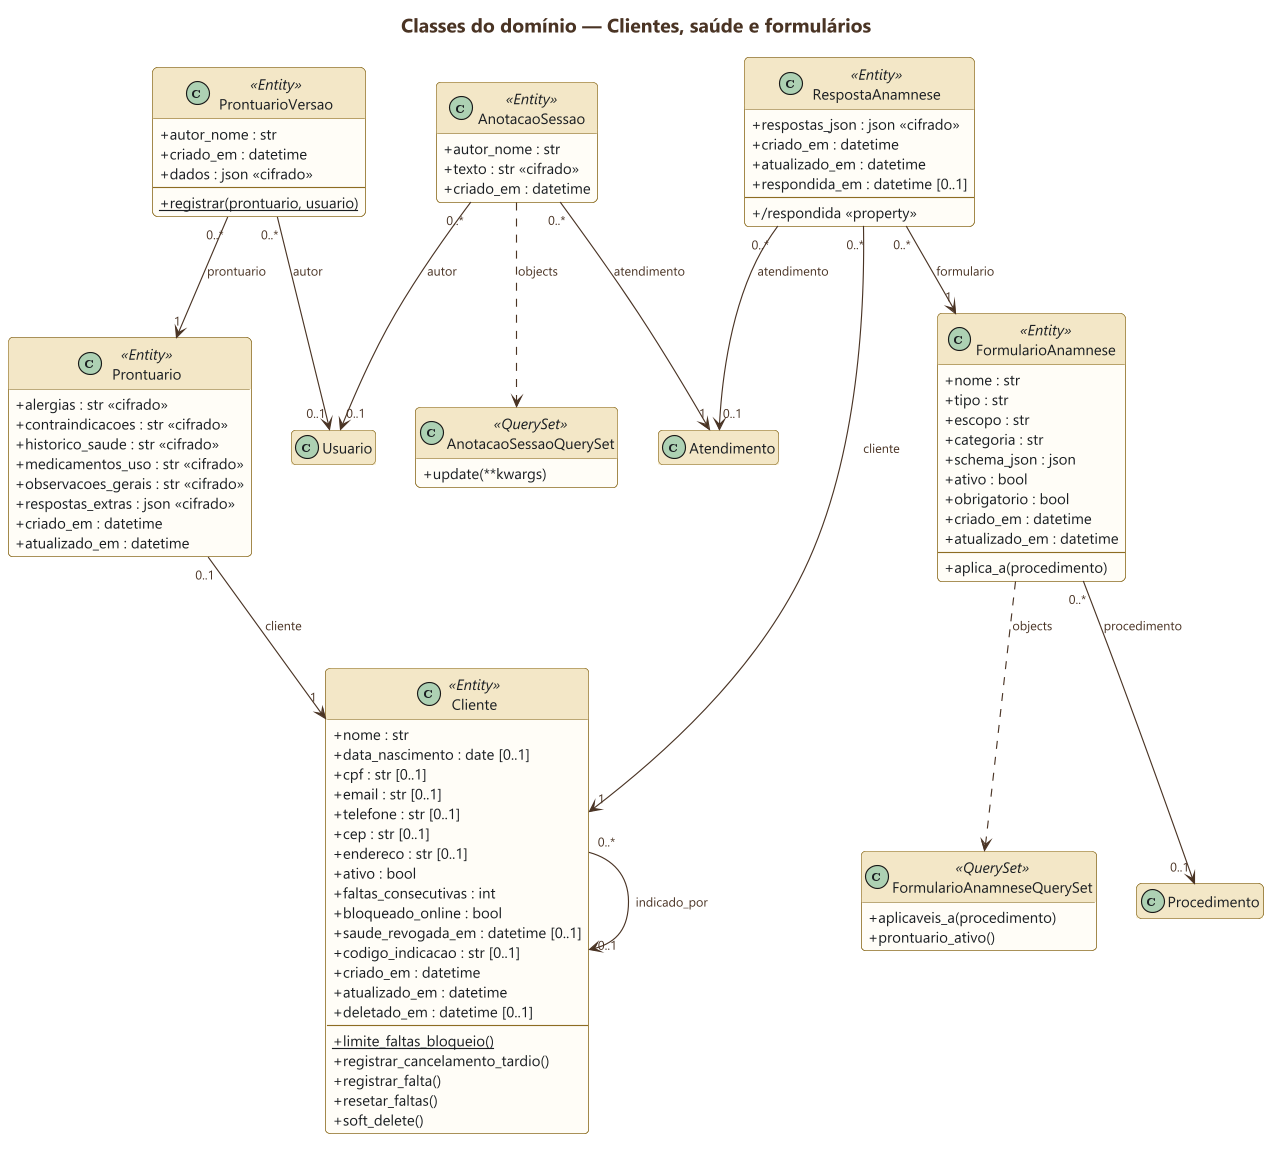

The diagram above was rendered by PlantUML. Its source (embedded in the PNG):
@startuml 02-classes-clientes-saude
skinparamlocked dpi 200
' GERADO por docs/uml/gerar_uml.py a partir do codigo — nao edite a mao.
!include ../estilo.iuml
hide empty members
title Classes do domínio — Clientes, saúde e formulários

class Cliente <<Entity>> {
  + nome : str
  + data_nascimento : date [0..1]
  + cpf : str [0..1]
  + email : str [0..1]
  + telefone : str [0..1]
  + cep : str [0..1]
  + endereco : str [0..1]
  + ativo : bool
  + faltas_consecutivas : int
  + bloqueado_online : bool
  + saude_revogada_em : datetime [0..1]
  + codigo_indicacao : str [0..1]
  + criado_em : datetime
  + atualizado_em : datetime
  + deletado_em : datetime [0..1]
  --
  + {static} limite_faltas_bloqueio()
  + registrar_cancelamento_tardio()
  + registrar_falta()
  + resetar_faltas()
  + soft_delete()
}

class Prontuario <<Entity>> {
  + alergias : str «cifrado»
  + contraindicacoes : str «cifrado»
  + historico_saude : str «cifrado»
  + medicamentos_uso : str «cifrado»
  + observacoes_gerais : str «cifrado»
  + respostas_extras : json «cifrado»
  + criado_em : datetime
  + atualizado_em : datetime
}

class ProntuarioVersao <<Entity>> {
  + autor_nome : str
  + criado_em : datetime
  + dados : json «cifrado»
  --
  + {static} registrar(prontuario, usuario)
}

class AnotacaoSessao <<Entity>> {
  + autor_nome : str
  + texto : str «cifrado»
  + criado_em : datetime
}
class AnotacaoSessaoQuerySet <<QuerySet>> {
  + update(**kwargs)
}
AnotacaoSessao ..> AnotacaoSessaoQuerySet : objects

class FormularioAnamnese <<Entity>> {
  + nome : str
  + tipo : str
  + escopo : str
  + categoria : str
  + schema_json : json
  + ativo : bool
  + obrigatorio : bool
  + criado_em : datetime
  + atualizado_em : datetime
  --
  + aplica_a(procedimento)
}
class FormularioAnamneseQuerySet <<QuerySet>> {
  + aplicaveis_a(procedimento)
  + prontuario_ativo()
}
FormularioAnamnese ..> FormularioAnamneseQuerySet : objects

class RespostaAnamnese <<Entity>> {
  + respostas_json : json «cifrado»
  + criado_em : datetime
  + atualizado_em : datetime
  + respondida_em : datetime [0..1]
  --
  + /respondida «property»
}

Cliente "0..*" --> "0..1" Cliente : indicado_por
Prontuario "0..1" --> "1" Cliente : cliente
ProntuarioVersao "0..*" --> "1" Prontuario : prontuario
ProntuarioVersao "0..*" --> "0..1" Usuario : autor
AnotacaoSessao "0..*" --> "1" Atendimento : atendimento
AnotacaoSessao "0..*" --> "0..1" Usuario : autor
FormularioAnamnese "0..*" --> "0..1" Procedimento : procedimento
RespostaAnamnese "0..*" --> "1" FormularioAnamnese : formulario
RespostaAnamnese "0..*" --> "1" Cliente : cliente
RespostaAnamnese "0..*" --> "0..1" Atendimento : atendimento
@enduml